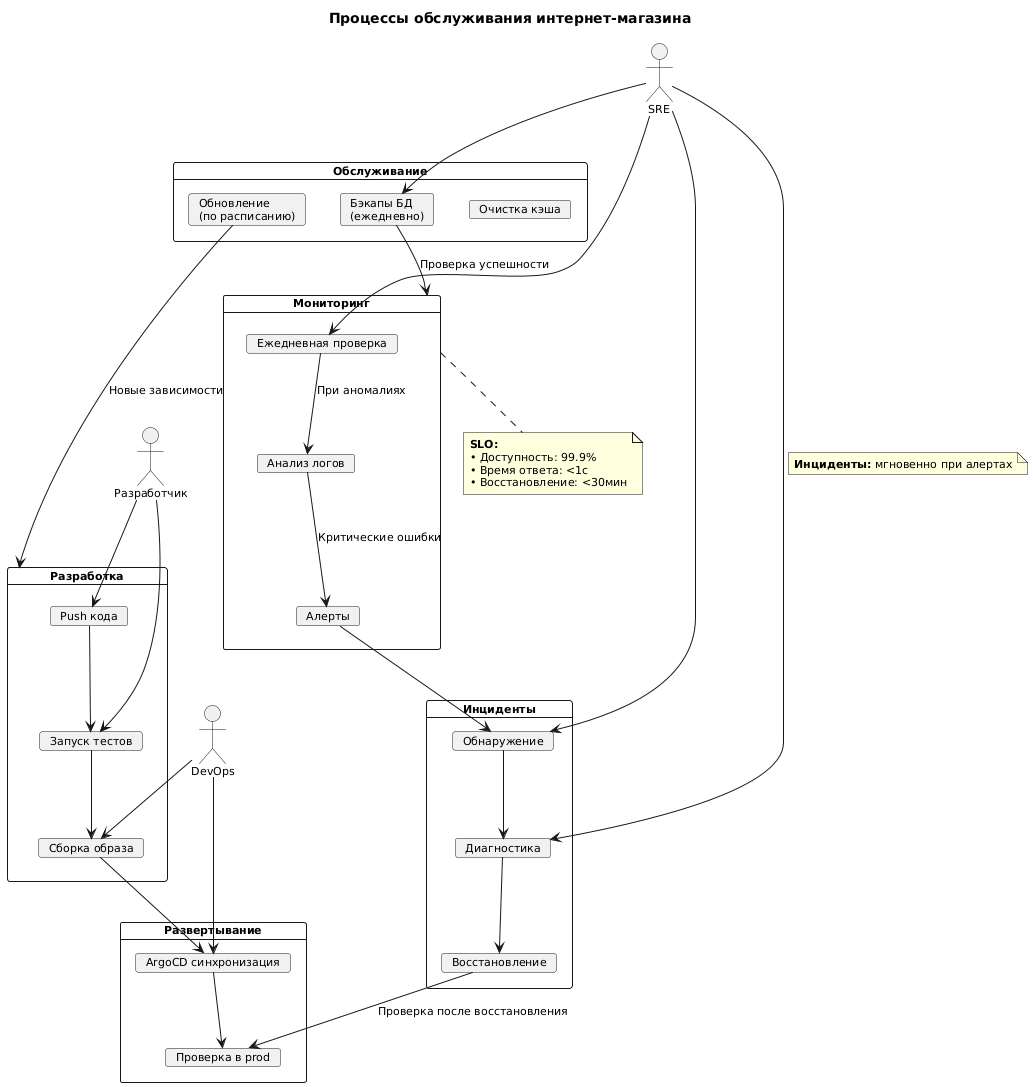

The diagram above was rendered by PlantUML. Its source (embedded in the PNG):
@startuml
title Процессы обслуживания интернет-магазина

skinparam defaultFontName Arial
skinparam defaultFontSize 11

' === КЛЮЧЕВЫЕ ПРОЦЕССЫ ===

card "Разработка" as dev {
  card "Push кода" as push
  card "Запуск тестов" as tests
  card "Сборка образа" as build
}

card "Развертывание" as deploy {
  card "ArgoCD синхронизация" as argocd
  card "Проверка в prod" as verify
}

card "Мониторинг" as monitor {
  card "Ежедневная проверка" as daily_check
  card "Анализ логов" as logs
  card "Алерты" as alerts
}

card "Обслуживание" as maintenance {
  card "Бэкапы БД\n(ежедневно)" as backup
  card "Обновление\n(по расписанию)" as updates
  card "Очистка кэша" as cache_clean
}

card "Инциденты" as incidents {
  card "Обнаружение" as detect
  card "Диагностика" as diagnose
  card "Восстановление" as restore
}

' === ОСНОВНЫЕ СВЯЗИ ===

' Поток разработки
push --> tests
tests --> build
build --> argocd
argocd --> verify

' Ежедневные операции
daily_check --> logs : "При аномалиях"
logs --> alerts : "Критические ошибки"

' Регулярное обслуживание
backup --> monitor : "Проверка успешности"
updates --> dev : "Новые зависимости"

' Инциденты
alerts --> detect
detect --> diagnose
diagnose --> restore
restore --> verify : "Проверка после восстановления"

' === КТО ОТВЕЧАЕТ ===

actor "Разработчик" as developer
actor "DevOps" as devops  
actor "SRE" as sre

developer --> push
developer --> tests

devops --> argocd
devops --> build

sre --> daily_check
sre --> backup
sre --> detect
sre --> diagnose

' === КОГДА ВЫПОЛНЯЕТСЯ ===

note on link
  <b>Разработка:</b> при каждом коммите
end note

note on link
  <b>Мониторинг:</b> ежедневно 9:00
end note

note on link
  <b>Бэкапы:</b> ежедневно 2:00
end note

note on link
  <b>Инциденты:</b> мгновенно при алертах
end note

' === КЛЮЧЕВЫЕ ПОКАЗАТЕЛИ ===

note bottom of monitor
  **SLO:**
  • Доступность: 99.9%
  • Время ответа: <1с
  • Восстановление: <30мин
end note
@enduml